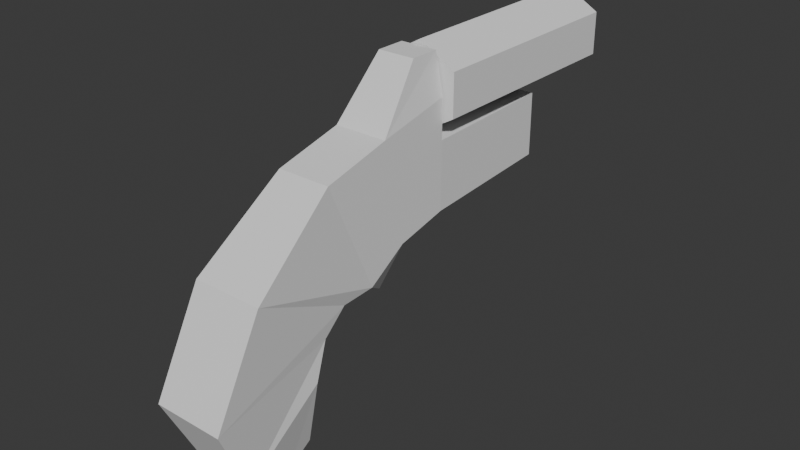 # Source: flare_gun.blend  (saved by Blender 4.0.36; exported with 4.5.12 LTS)
import bpy
from mathutils import Matrix  # noqa: F401  (used for matrix-valued properties, if any)

bpy.ops.wm.read_factory_settings(use_empty=True)
scene = bpy.context.scene
scene.name = 'Scene'

# ---- world
world_world = bpy.data.worlds.new('World'); scene.world = world_world
world_world.use_nodes = True; world_world.node_tree.nodes.clear()
_N = world_world.node_tree.nodes; _L = world_world.node_tree.links
n0 = _N.new('ShaderNodeOutputWorld'); n0.name = 'World Output'; n0.location = (300, 300)
n1 = _N.new('ShaderNodeBackground'); n1.name = 'Background'; n1.location = (10, 300)
n1.inputs[0].default_value = (0.05088, 0.05088, 0.05088, 1.0)
_L.new(n1.outputs[0], n0.inputs[0])
n0.is_active_output = True
world_world.color = (0.05088, 0.05088, 0.05088)
world_world.use_sun_shadow = False
world_world.sun_shadow_jitter_overblur = 0.0

# ---- meshes
me_cylinder = bpy.data.meshes.new('Cylinder')
me_cylinder.from_pydata([(0.0, 0.95, -0.965), (0.0, 0.95, 1.185), (0.3464, 0.75, -0.965), (0.3464, 0.75, 1.185), (0.3464, 0.35, -0.965), (0.3464, 0.35, 1.185), (0.0, 0.15, -0.965), (0.0, 0.15, 1.185), (-0.3464, 0.35, -0.965), (-0.3464, 0.35, 1.185), (-0.3464, 0.75, -0.965), (-0.3464, 0.75, 1.185)], [], [(0, 1, 3, 2), (2, 3, 5, 4), (4, 5, 7, 6), (6, 7, 9, 8), (3, 1, 11, 9, 7, 5), (8, 9, 11, 10), (10, 11, 1, 0), (0, 2, 4, 6, 8, 10)])
_uv = me_cylinder.uv_layers.new(name='UVMap')
_uv.uv.foreach_set('vector', [1.0, 0.5, 1.0, 1.0, 0.8333, 1.0, 0.8333, 0.5, 0.8333, 0.5, 0.8333, 1.0, 0.6667, 1.0, 0.6667, 0.5, 0.6667, 0.5, 0.6667, 1.0, 0.5, 1.0, 0.5, 0.5, 0.5, 0.5, 0.5, 1.0, 0.3333, 1.0, 0.3333, 0.5, 0.4578, 0.37, 0.25, 0.49, 0.04215, 0.37, 0.04215, 0.13, 0.25, 0.01, 0.4578, 0.13, 0.3333, 0.5, 0.3333, 1.0, 0.1667, 1.0, 0.1667, 0.5, 0.1667, 0.5, 0.1667, 1.0, -8.941e-08, 1.0, -8.941e-08, 0.5, 0.75, 0.49, 0.9578, 0.37, 0.9578, 0.13, 0.75, 0.01, 0.5422, 0.13, 0.5422, 0.37])
me_cylinder.update()
me_cube_001 = bpy.data.meshes.new('Cube.001')
me_cube_001.from_pydata([(-0.25, 0.21, 0.01), (-0.25, 0.21, 0.65), (-0.2, 1.6, 0.05), (-0.2, 1.6, 0.65), (0.25, 0.21, 0.01), (0.25, 0.21, 0.65), (0.2, 1.6, 0.05), (0.2, 1.6, 0.65), (-0.25, -0.29, -0.1), (-0.25, -1.14, 0.72), (0.25, -1.14, 0.72), (0.25, -0.29, -0.1), (0.175, 0.21, 1.4), (-0.175, 0.21, 1.4), (0.175, -0.07, 1.4), (-0.175, -0.07, 1.4), (-0.25, -0.5, 0.875), (-0.25, 0.21, 1.025), (0.25, 0.21, 1.025), (0.25, -0.5, 0.875), (-0.125, -0.44, -0.5), (-0.25, -0.67, -0.34), (0.25, -0.67, -0.34), (0.125, -0.44, -0.5), (0.25, -2.1, -1.45), (-0.25, -2.1, -1.45), (0.25, -1.33, -0.91), (-0.25, -1.33, -0.91), (0.125, -1.56, -1.68), (-0.125, -1.56, -1.68), (0.125, -1.32, -1.53), (-0.125, -1.32, -1.53), (0.325, -2.42, -0.765), (0.2275, -1.2, -0.575), (-0.2275, -1.2, -0.575), (-0.325, -2.42, -0.765), (0.2275, -0.975, -0.3725), (-0.325, -1.96, 0.0975), (0.325, -1.96, 0.0975), (-0.2275, -0.975, -0.3725)], [], [(0, 1, 3, 2), (2, 3, 7, 6), (6, 7, 5, 4), (17, 16, 15, 13), (2, 6, 4, 0), (7, 3, 1, 5), (8, 20, 21), (4, 5, 10, 11), (1, 0, 8, 9), (0, 4, 11, 8), (12, 13, 15, 14), (19, 18, 12, 14), (16, 19, 14, 15), (18, 17, 13, 12), (5, 1, 17, 18), (9, 10, 19, 16), (10, 5, 18, 19), (1, 9, 16, 17), (23, 22, 21, 20), (33, 32, 24, 26), (11, 10, 22), (8, 11, 23, 20), (25, 27, 31, 29), (35, 34, 27, 25), (34, 33, 26, 27), (32, 35, 25, 24), (28, 29, 31, 30), (24, 25, 29, 28), (26, 24, 28, 30), (27, 26, 30, 31), (38, 37, 35, 32), (39, 36, 33, 34), (37, 39, 34, 35), (36, 38, 32, 33), (22, 10, 38, 36), (9, 21, 39, 37), (21, 22, 36, 39), (10, 9, 37, 38), (23, 11, 22), (9, 8, 21)])
_uv = me_cube_001.uv_layers.new(name='UVMap')
_uv.uv.foreach_set('vector', [0.2555, 0.2903, 0.1492, 0.2315, 0.2767, 4.68e-08, 0.3764, 0.05509, 0.09504, 0.9219, 0.09504, 0.8086, 0.1711, 0.8086, 0.1711, 0.9219, 0.3764, 0.05509, 0.4761, 4.317e-08, 0.6037, 0.2315, 0.4974, 0.2903, 0.08685, 0.1971, 0.04695, 0.3289, -8.273e-09, 0.2088, 0.02556, 0.1622, 0.9335, 0.89, 0.8574, 0.89, 0.8479, 0.695, 0.943, 0.695, 0.8859, 0.2374, 0.962, 0.2374, 0.9715, 0.4074, 0.8764, 0.4074, 0.2281, 0.3835, 0.2826, 0.4446, 0.2333, 0.4688, 0.4974, 0.2903, 0.6037, 0.2315, 0.7386, 0.4497, 0.5248, 0.3835, 0.1492, 0.2315, 0.2555, 0.2903, 0.2281, 0.3835, 0.01428, 0.4497, 0.943, 0.695, 0.8479, 0.695, 0.8479, 0.6367, 0.943, 0.6367, 0.7814, -2.266e-08, 0.8479, -2.266e-08, 0.8479, 0.03425, 0.7814, 0.03425, 0.7059, 0.3289, 0.666, 0.1971, 0.7273, 0.1622, 0.7529, 0.2088, 0.8622, 0.1632, 0.7671, 0.1632, 0.7814, 0.03425, 0.8479, 0.03425, 0.09504, 0.8794, 0.0, 0.8794, 0.01426, 0.8086, 0.08079, 0.8086, 0.09504, 0.9502, 0.0, 0.9502, 0.0, 0.8794, 0.09504, 0.8794, 0.8622, 0.2641, 0.7671, 0.2641, 0.7671, 0.1632, 0.8622, 0.1632, 0.7386, 0.4497, 0.6037, 0.2315, 0.666, 0.1971, 0.7059, 0.3289, 0.1492, 0.2315, 0.01428, 0.4497, 0.04695, 0.3289, 0.08685, 0.1971, 0.2639, 0.8799, 0.2109, 0.9037, 0.2109, 0.8086, 0.2639, 0.8324, 0.5286, 0.5784, 0.6097, 0.7993, 0.4657, 0.8086, 0.4851, 0.6309, 0.5248, 0.3835, 0.7386, 0.4497, 0.5196, 0.4688, 0.2639, 0.9037, 0.2639, 0.8086, 0.3428, 0.8324, 0.3428, 0.8799, 0.2872, 0.8086, 0.2678, 0.6309, 0.3734, 0.6856, 0.3764, 0.7393, 0.1432, 0.7993, 0.2243, 0.5784, 0.2678, 0.6309, 0.2872, 0.8086, 0.7572, 0.68, 0.8437, 0.68, 0.8479, 0.7461, 0.7529, 0.7461, 0.8764, 0.0, 1.0, 0.0, 0.9857, 0.1311, 0.8907, 0.1311, 0.8242, 0.8966, 0.7766, 0.8966, 0.7766, 0.8629, 0.8242, 0.8629, 0.8907, 0.1311, 0.9857, 0.1311, 0.962, 0.2374, 0.9145, 0.2374, 0.4851, 0.6309, 0.4657, 0.8086, 0.3764, 0.7393, 0.3795, 0.6856, 0.7529, 0.7461, 0.8479, 0.7461, 0.8242, 0.8629, 0.7766, 0.8629, 0.7529, 0.455, 0.8764, 0.455, 0.8764, 0.6367, 0.7529, 0.6367, 0.7572, 0.6367, 0.8437, 0.6367, 0.8437, 0.68, 0.7572, 0.68, 0.04183, 0.6436, 0.2112, 0.5224, 0.2243, 0.5784, 0.1432, 0.7993, 0.5417, 0.5224, 0.7111, 0.6436, 0.6097, 0.7993, 0.5286, 0.5784, 0.5196, 0.4688, 0.7386, 0.4497, 0.7111, 0.6436, 0.5417, 0.5224, 0.01428, 0.4497, 0.2333, 0.4688, 0.2112, 0.5224, 0.04183, 0.6436, 0.2109, 0.8086, 0.2109, 0.9037, 0.1711, 0.8994, 0.1711, 0.8129, 0.7671, 0.2641, 0.8622, 0.2641, 0.8764, 0.455, 0.7529, 0.455, 0.4703, 0.4446, 0.5248, 0.3835, 0.5196, 0.4688, 0.01428, 0.4497, 0.2281, 0.3835, 0.2333, 0.4688])
me_cube_001.update()

# ---- objects
ob_empty = bpy.data.objects.new('Empty', None)
ob_cylinder = bpy.data.objects.new('Cylinder', me_cylinder)
ob_cube = bpy.data.objects.new('Cube', me_cube_001)

# ---- transforms, parenting, visibility, modifiers, constraints
ob_empty.location = (0.0, 0.0, 0.0)
ob_empty.rotation_euler = (1.571, -0.0, 1.571)
ob_empty.empty_display_type = 'IMAGE'
ob_empty.empty_display_size = 5.0
ob_cylinder.location = (0.0, 1.41, 0.5)
ob_cylinder.rotation_euler = (1.571, 0.0, 0.0)
ob_cube.location = (0.0, 0.0, 0.0)

# ---- collection membership
scene.collection.objects.link(ob_empty)
scene.collection.objects.link(ob_cylinder)
scene.collection.objects.link(ob_cube)

# ---- scene / render settings (as saved in the file)
scene.frame_start = 1; scene.frame_end = 250; scene.frame_set(1)
scene.render.engine = 'BLENDER_EEVEE_NEXT'
scene.cycles.sampling_pattern = 'TABULATED_SOBOL'
bpy.context.view_layer.update()

# ---- added for rendering (the .blend has no active camera and no usable light): camera, sun
cam_auto = bpy.data.cameras.new('AutoCamera')
cam_auto.lens = 50.0
cam_auto.sensor_width = 36.0
cam_auto.clip_end = 1000.0
ob_auto_camera = bpy.data.objects.new('AutoCamera', cam_auto)
scene.collection.objects.link(ob_auto_camera)
ob_auto_camera.location = (5.33662, -6.42645, 4.1543)
ob_auto_camera.rotation_euler = (1.09748, -7.21219e-08, 0.694738)
scene.camera = ob_auto_camera
light_auto_sun = bpy.data.lights.new('AutoSun', 'SUN')
light_auto_sun.energy = 3.0
light_auto_sun.angle = 0.0523599
ob_auto_sun = bpy.data.objects.new('AutoSun', light_auto_sun)
scene.collection.objects.link(ob_auto_sun)
ob_auto_sun.rotation_euler = (0.872665, 0.174533, 0.523599)
bpy.context.view_layer.update()
